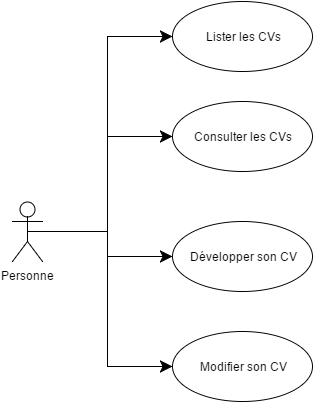

The diagram above was exported from draw.io. Its source (the exported page's mxGraphModel, read from the mxfile embedded in the PNG):
<mxGraphModel dx="1426" dy="696" grid="1" gridSize="10" guides="1" tooltips="1" connect="1" arrows="1" fold="1" page="1" pageScale="1" pageWidth="826" pageHeight="1169" background="#ffffff" math="0" shadow="0">
  <root>
    <mxCell id="0" />
    <mxCell id="1" parent="0" />
    <mxCell id="15" style="edgeStyle=orthogonalEdgeStyle;rounded=0;html=1;exitX=0.5;exitY=0.5;exitPerimeter=0;entryX=0;entryY=0.5;startArrow=none;startFill=0;startSize=10;endArrow=classic;endFill=1;endSize=10;jettySize=auto;orthogonalLoop=1;strokeWidth=1;" edge="1" parent="1" source="10" target="11">
      <mxGeometry relative="1" as="geometry" />
    </mxCell>
    <mxCell id="16" style="edgeStyle=orthogonalEdgeStyle;rounded=0;html=1;exitX=0.5;exitY=0.5;exitPerimeter=0;entryX=0;entryY=0.5;startArrow=none;startFill=0;startSize=10;endArrow=classic;endFill=1;endSize=10;jettySize=auto;orthogonalLoop=1;strokeWidth=1;" edge="1" parent="1" source="10" target="12">
      <mxGeometry relative="1" as="geometry" />
    </mxCell>
    <mxCell id="17" style="edgeStyle=orthogonalEdgeStyle;rounded=0;html=1;exitX=0.5;exitY=0.5;exitPerimeter=0;startArrow=none;startFill=0;startSize=10;endArrow=classic;endFill=1;endSize=10;jettySize=auto;orthogonalLoop=1;strokeWidth=1;" edge="1" parent="1" source="10" target="13">
      <mxGeometry relative="1" as="geometry" />
    </mxCell>
    <mxCell id="18" style="edgeStyle=orthogonalEdgeStyle;rounded=0;html=1;exitX=0.5;exitY=0.5;exitPerimeter=0;entryX=0;entryY=0.5;startArrow=none;startFill=0;startSize=10;endArrow=classic;endFill=1;endSize=10;jettySize=auto;orthogonalLoop=1;strokeWidth=1;" edge="1" parent="1" source="10" target="14">
      <mxGeometry relative="1" as="geometry" />
    </mxCell>
    <mxCell id="10" value="Personne" style="shape=umlActor;verticalLabelPosition=bottom;labelBackgroundColor=#ffffff;verticalAlign=top;html=1;" vertex="1" parent="1">
      <mxGeometry x="100" y="330" width="30" height="60" as="geometry" />
    </mxCell>
    <mxCell id="11" value="Lister les CVs" style="ellipse;whiteSpace=wrap;html=1;" vertex="1" parent="1">
      <mxGeometry x="260" y="130" width="140" height="70" as="geometry" />
    </mxCell>
    <mxCell id="12" value="Consulter les CVs" style="ellipse;whiteSpace=wrap;html=1;" vertex="1" parent="1">
      <mxGeometry x="260" y="230" width="140" height="70" as="geometry" />
    </mxCell>
    <mxCell id="13" value="Développer son CV" style="ellipse;whiteSpace=wrap;html=1;" vertex="1" parent="1">
      <mxGeometry x="260" y="350" width="140" height="70" as="geometry" />
    </mxCell>
    <mxCell id="14" value="Modifier son CV" style="ellipse;whiteSpace=wrap;html=1;" vertex="1" parent="1">
      <mxGeometry x="260" y="460" width="140" height="70" as="geometry" />
    </mxCell>
  </root>
</mxGraphModel>